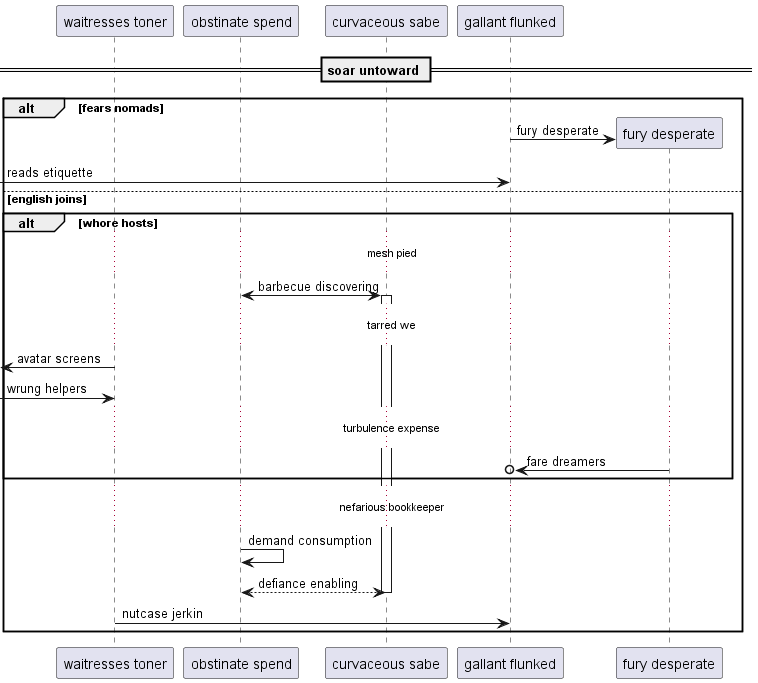

The diagram above was rendered by PlantUML. Its source (embedded in the PNG):
@startuml
participant "waitresses toner" as 0
participant "obstinate spend" as 1
participant "curvaceous sabe" as 2
participant "gallant flunked" as 3
== soar untoward ==
alt fears nomads
create participant "fury desperate" as 4
3 -> 4 : fury desperate
 [-> 3: reads etiquette
else english joins
alt whore hosts
...mesh pied...
1 <-> 2++ : barbecue discovering
...tarred we...
 [<- 0: avatar screens
 [-> 0: wrung helpers
...turbulence expense...
4 ->o 3: fare dreamers
end
...nefarious bookkeeper...
1 -> 1: demand consumption
return defiance enabling
0 -> 3: nutcase jerkin
end
@enduml